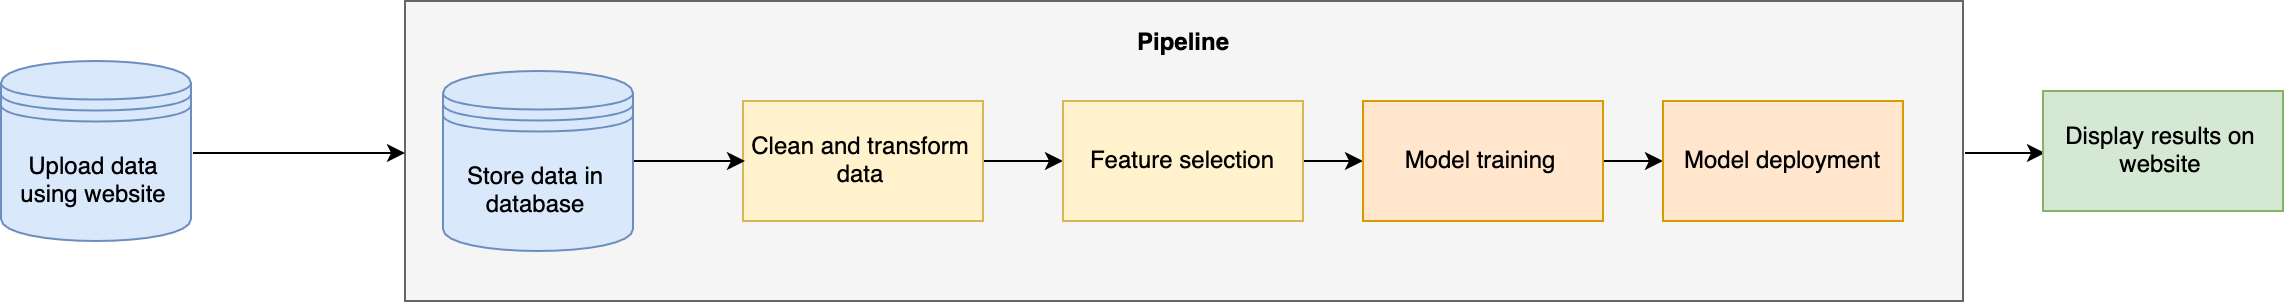

The diagram above was exported from draw.io. Its source (the exported page's mxGraphModel, read from the mxfile embedded in the PNG):
<mxGraphModel dx="2691" dy="1332" grid="1" gridSize="10" guides="1" tooltips="1" connect="1" arrows="1" fold="1" page="1" pageScale="1" pageWidth="827" pageHeight="1169" math="0" shadow="0">
  <root>
    <mxCell id="0" />
    <mxCell id="1" parent="0" />
    <mxCell id="2" style="edgeStyle=orthogonalEdgeStyle;rounded=0;orthogonalLoop=1;jettySize=auto;html=1;exitX=1;exitY=0.5;exitDx=0;exitDy=0;entryX=0;entryY=0.5;entryDx=0;entryDy=0;" edge="1" source="3" target="11" parent="1">
      <mxGeometry relative="1" as="geometry" />
    </mxCell>
    <mxCell id="3" value="" style="rounded=0;whiteSpace=wrap;html=1;fillColor=#f5f5f5;strokeColor=#666666;fontColor=#333333;" vertex="1" parent="1">
      <mxGeometry x="-259" y="70" width="779" height="150" as="geometry" />
    </mxCell>
    <mxCell id="4" value="" style="edgeStyle=orthogonalEdgeStyle;rounded=0;orthogonalLoop=1;jettySize=auto;html=1;" edge="1" source="5" target="7" parent="1">
      <mxGeometry relative="1" as="geometry" />
    </mxCell>
    <mxCell id="5" value="Clean and transform data" style="rounded=0;whiteSpace=wrap;html=1;fillColor=#fff2cc;strokeColor=#d6b656;" vertex="1" parent="1">
      <mxGeometry x="-90" y="120" width="120" height="60" as="geometry" />
    </mxCell>
    <mxCell id="6" value="" style="edgeStyle=orthogonalEdgeStyle;rounded=0;orthogonalLoop=1;jettySize=auto;html=1;" edge="1" source="7" target="9" parent="1">
      <mxGeometry relative="1" as="geometry" />
    </mxCell>
    <mxCell id="7" value="Feature selection" style="rounded=0;whiteSpace=wrap;html=1;fillColor=#fff2cc;strokeColor=#d6b656;" vertex="1" parent="1">
      <mxGeometry x="70" y="120" width="120" height="60" as="geometry" />
    </mxCell>
    <mxCell id="8" value="" style="edgeStyle=orthogonalEdgeStyle;rounded=0;orthogonalLoop=1;jettySize=auto;html=1;" edge="1" source="9" target="10" parent="1">
      <mxGeometry relative="1" as="geometry" />
    </mxCell>
    <mxCell id="9" value="Model training" style="rounded=0;whiteSpace=wrap;html=1;fillColor=#ffe6cc;strokeColor=#d79b00;" vertex="1" parent="1">
      <mxGeometry x="220" y="120" width="120" height="60" as="geometry" />
    </mxCell>
    <mxCell id="10" value="Model deployment" style="rounded=0;whiteSpace=wrap;html=1;fillColor=#ffe6cc;strokeColor=#d79b00;" vertex="1" parent="1">
      <mxGeometry x="370" y="120" width="120" height="60" as="geometry" />
    </mxCell>
    <mxCell id="11" value="Display results on website" style="rounded=0;whiteSpace=wrap;html=1;fillColor=#d5e8d4;strokeColor=#82b366;" vertex="1" parent="1">
      <mxGeometry x="560" y="115" width="120" height="60" as="geometry" />
    </mxCell>
    <mxCell id="12" value="&lt;b&gt;Pipeline&lt;/b&gt;" style="text;html=1;strokeColor=none;fillColor=none;align=center;verticalAlign=middle;whiteSpace=wrap;rounded=0;" vertex="1" parent="1">
      <mxGeometry x="110" y="80" width="40" height="20" as="geometry" />
    </mxCell>
    <mxCell id="13" style="edgeStyle=orthogonalEdgeStyle;rounded=0;orthogonalLoop=1;jettySize=auto;html=1;exitX=1;exitY=0.5;exitDx=0;exitDy=0;entryX=0;entryY=0.5;entryDx=0;entryDy=0;" edge="1" source="14" target="3" parent="1">
      <mxGeometry relative="1" as="geometry" />
    </mxCell>
    <mxCell id="14" value="Upload data using website" style="shape=datastore;whiteSpace=wrap;html=1;fillColor=#dae8fc;strokeColor=#6c8ebf;" vertex="1" parent="1">
      <mxGeometry x="-461" y="100" width="95" height="90" as="geometry" />
    </mxCell>
    <mxCell id="15" style="edgeStyle=orthogonalEdgeStyle;rounded=0;orthogonalLoop=1;jettySize=auto;html=1;exitX=1;exitY=0.5;exitDx=0;exitDy=0;entryX=0;entryY=0.5;entryDx=0;entryDy=0;" edge="1" source="16" target="5" parent="1">
      <mxGeometry relative="1" as="geometry" />
    </mxCell>
    <mxCell id="16" value="Store data in database" style="shape=datastore;whiteSpace=wrap;html=1;fillColor=#dae8fc;strokeColor=#6c8ebf;" vertex="1" parent="1">
      <mxGeometry x="-240" y="105" width="95" height="90" as="geometry" />
    </mxCell>
  </root>
</mxGraphModel>